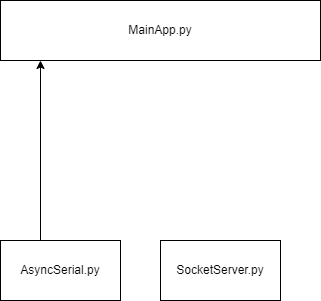

The diagram above was exported from draw.io. Its source (the exported page's mxGraphModel, read from the mxfile embedded in the PNG):
<mxGraphModel dx="664" dy="677" grid="1" gridSize="10" guides="1" tooltips="1" connect="1" arrows="1" fold="1" page="1" pageScale="1" pageWidth="1169" pageHeight="827" math="0" shadow="0">
  <root>
    <mxCell id="0" />
    <mxCell id="1" parent="0" />
    <mxCell id="2" value="AsyncSerial.py" style="rounded=0;whiteSpace=wrap;html=1;strokeColor=#000;fontColor=#000;connectable=0;" vertex="1" parent="1">
      <mxGeometry x="80" y="320" width="120" height="60" as="geometry" />
    </mxCell>
    <UserObject label="MainApp.py" link="MainApp.py" id="4">
      <mxCell style="rounded=0;whiteSpace=wrap;html=1;strokeColor=#000;fontColor=#000;connectable=0;" vertex="1" parent="1">
        <mxGeometry x="80" y="80" width="320" height="60" as="geometry" />
      </mxCell>
    </UserObject>
    <mxCell id="5" value="SocketServer.py" style="rounded=0;whiteSpace=wrap;html=1;strokeColor=#000;fontColor=#000;connectable=0;" vertex="1" parent="1">
      <mxGeometry x="240" y="320" width="120" height="60" as="geometry" />
    </mxCell>
    <mxCell id="6" value="" style="endArrow=classic;html=1;rounded=0;strokeColor=#000;fontFamily=Courier New;fillColor=#FFF;entryX=0.125;entryY=1;entryDx=0;entryDy=0;entryPerimeter=0;" edge="1" parent="1" target="4">
      <mxGeometry width="50" height="50" relative="1" as="geometry">
        <mxPoint x="120" y="320" as="sourcePoint" />
        <mxPoint x="170" y="270" as="targetPoint" />
      </mxGeometry>
    </mxCell>
  </root>
</mxGraphModel>